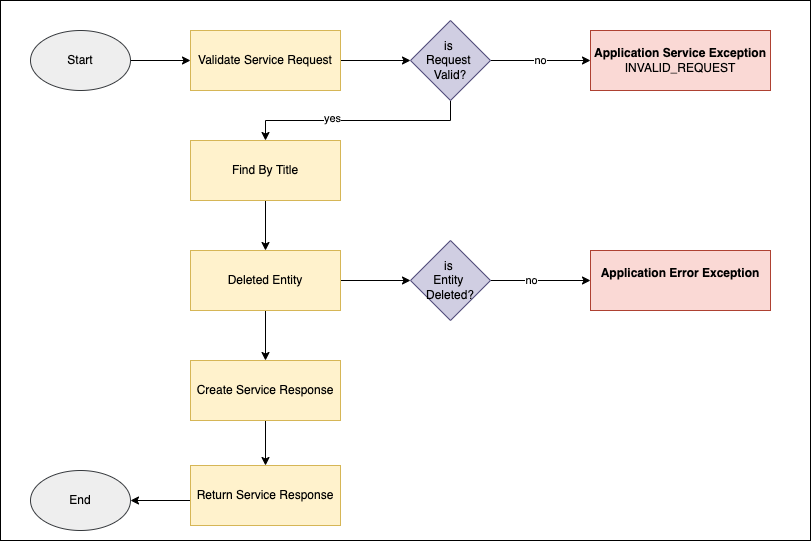

The diagram above was exported from draw.io. Its source (the exported page's mxGraphModel, read from the mxfile embedded in the PNG):
<mxGraphModel dx="905" dy="578" grid="1" gridSize="10" guides="1" tooltips="1" connect="1" arrows="1" fold="1" page="1" pageScale="1" pageWidth="827" pageHeight="1169" math="0" shadow="0">
  <root>
    <mxCell id="0" />
    <mxCell id="1" parent="0" />
    <mxCell id="2" value="" style="rounded=0;whiteSpace=wrap;html=1;fillColor=#FFFFFF;" parent="1" vertex="1">
      <mxGeometry x="120" y="60" width="810" height="540" as="geometry" />
    </mxCell>
    <mxCell id="3" style="edgeStyle=orthogonalEdgeStyle;rounded=0;orthogonalLoop=1;jettySize=auto;html=1;entryX=0;entryY=0.5;entryDx=0;entryDy=0;fontColor=#000000;strokeColor=#000000;" parent="1" source="4" target="16" edge="1">
      <mxGeometry relative="1" as="geometry" />
    </mxCell>
    <mxCell id="4" value="&lt;font color=&quot;#000000&quot;&gt;Validate Service Request&lt;/font&gt;" style="rounded=0;whiteSpace=wrap;html=1;fillColor=#fff2cc;strokeColor=#d6b656;" parent="1" vertex="1">
      <mxGeometry x="310" y="90" width="150" height="60" as="geometry" />
    </mxCell>
    <mxCell id="5" style="edgeStyle=orthogonalEdgeStyle;rounded=0;orthogonalLoop=1;jettySize=auto;html=1;entryX=0.5;entryY=0;entryDx=0;entryDy=0;strokeColor=#000000;" parent="1" source="6" target="9" edge="1">
      <mxGeometry relative="1" as="geometry" />
    </mxCell>
    <mxCell id="6" value="&lt;font color=&quot;#000000&quot;&gt;Find By Title&lt;/font&gt;" style="rounded=0;whiteSpace=wrap;html=1;fillColor=#fff2cc;strokeColor=#d6b656;" parent="1" vertex="1">
      <mxGeometry x="310" y="200" width="150" height="60" as="geometry" />
    </mxCell>
    <mxCell id="7" style="edgeStyle=orthogonalEdgeStyle;rounded=0;orthogonalLoop=1;jettySize=auto;html=1;entryX=0;entryY=0.5;entryDx=0;entryDy=0;strokeColor=#000000;" parent="1" source="9" target="20" edge="1">
      <mxGeometry relative="1" as="geometry" />
    </mxCell>
    <mxCell id="8" style="edgeStyle=orthogonalEdgeStyle;rounded=0;orthogonalLoop=1;jettySize=auto;html=1;entryX=0.5;entryY=0;entryDx=0;entryDy=0;strokeColor=#000000;" parent="1" source="9" target="23" edge="1">
      <mxGeometry relative="1" as="geometry" />
    </mxCell>
    <mxCell id="9" value="&lt;font color=&quot;#000000&quot;&gt;Deleted Entity&lt;/font&gt;" style="rounded=0;whiteSpace=wrap;html=1;fillColor=#fff2cc;strokeColor=#d6b656;" parent="1" vertex="1">
      <mxGeometry x="310" y="310" width="150" height="60" as="geometry" />
    </mxCell>
    <mxCell id="10" style="edgeStyle=orthogonalEdgeStyle;rounded=0;orthogonalLoop=1;jettySize=auto;html=1;fontColor=#000000;entryX=0;entryY=0.5;entryDx=0;entryDy=0;strokeColor=#000000;" parent="1" source="11" target="4" edge="1">
      <mxGeometry relative="1" as="geometry" />
    </mxCell>
    <mxCell id="11" value="&lt;font color=&quot;#000000&quot;&gt;Start&lt;/font&gt;" style="ellipse;whiteSpace=wrap;html=1;fillColor=#eeeeee;strokeColor=#36393d;" parent="1" vertex="1">
      <mxGeometry x="150" y="90" width="100" height="60" as="geometry" />
    </mxCell>
    <mxCell id="12" value="&lt;font color=&quot;#000000&quot;&gt;End&lt;/font&gt;" style="ellipse;whiteSpace=wrap;html=1;fillColor=#eeeeee;strokeColor=#36393d;" parent="1" vertex="1">
      <mxGeometry x="150" y="530" width="100" height="60" as="geometry" />
    </mxCell>
    <mxCell id="13" value="&lt;span style=&quot;&quot;&gt;no&lt;/span&gt;" style="edgeStyle=orthogonalEdgeStyle;rounded=0;orthogonalLoop=1;jettySize=auto;html=1;entryX=0;entryY=0.5;entryDx=0;entryDy=0;fontColor=#000000;strokeColor=#000000;labelBackgroundColor=#FFFFFF;" parent="1" source="16" target="17" edge="1">
      <mxGeometry relative="1" as="geometry" />
    </mxCell>
    <mxCell id="14" style="edgeStyle=orthogonalEdgeStyle;rounded=0;orthogonalLoop=1;jettySize=auto;html=1;entryX=0.5;entryY=0;entryDx=0;entryDy=0;strokeColor=#000000;" parent="1" source="16" target="6" edge="1">
      <mxGeometry relative="1" as="geometry">
        <Array as="points">
          <mxPoint x="570" y="180" />
          <mxPoint x="385" y="180" />
        </Array>
      </mxGeometry>
    </mxCell>
    <mxCell id="15" value="yes" style="edgeLabel;html=1;align=center;verticalAlign=middle;resizable=0;points=[];labelBackgroundColor=#FFFFFF;fontColor=#000000;" parent="14" vertex="1" connectable="0">
      <mxGeometry x="0.2333" y="-3" relative="1" as="geometry">
        <mxPoint as="offset" />
      </mxGeometry>
    </mxCell>
    <mxCell id="16" value="&lt;font color=&quot;#000000&quot;&gt;is&amp;nbsp;&lt;br&gt;Request&amp;nbsp;&lt;br&gt;Valid?&lt;/font&gt;" style="rhombus;whiteSpace=wrap;html=1;fillColor=#d0cee2;strokeColor=#56517e;" parent="1" vertex="1">
      <mxGeometry x="530" y="80" width="80" height="80" as="geometry" />
    </mxCell>
    <mxCell id="17" value="&lt;font color=&quot;#000000&quot;&gt;&lt;b&gt;Application Service Exception&lt;/b&gt;&lt;br&gt;INVALID_REQUEST&lt;br&gt;&lt;/font&gt;" style="rounded=0;whiteSpace=wrap;html=1;fillColor=#fad9d5;strokeColor=#ae4132;" parent="1" vertex="1">
      <mxGeometry x="710" y="90" width="180" height="60" as="geometry" />
    </mxCell>
    <mxCell id="18" style="edgeStyle=orthogonalEdgeStyle;rounded=0;orthogonalLoop=1;jettySize=auto;html=1;entryX=0;entryY=0.5;entryDx=0;entryDy=0;strokeColor=#000000;" parent="1" source="20" target="21" edge="1">
      <mxGeometry relative="1" as="geometry" />
    </mxCell>
    <mxCell id="19" value="no" style="edgeLabel;html=1;align=center;verticalAlign=middle;resizable=0;points=[];labelBackgroundColor=#FFFFFF;fontColor=#000000;" parent="18" vertex="1" connectable="0">
      <mxGeometry x="-0.2" y="2" relative="1" as="geometry">
        <mxPoint y="1" as="offset" />
      </mxGeometry>
    </mxCell>
    <mxCell id="20" value="&lt;font color=&quot;#000000&quot;&gt;is&amp;nbsp;&lt;br&gt;Entity&amp;nbsp;&lt;br&gt;Deleted?&lt;/font&gt;" style="rhombus;whiteSpace=wrap;html=1;fillColor=#d0cee2;strokeColor=#56517e;" parent="1" vertex="1">
      <mxGeometry x="530" y="300" width="80" height="80" as="geometry" />
    </mxCell>
    <mxCell id="21" value="&lt;font color=&quot;#000000&quot;&gt;&lt;b&gt;Application Error Exception&lt;/b&gt;&lt;br&gt;&lt;br&gt;&lt;/font&gt;" style="rounded=0;whiteSpace=wrap;html=1;fillColor=#fad9d5;strokeColor=#ae4132;" parent="1" vertex="1">
      <mxGeometry x="710" y="310" width="180" height="60" as="geometry" />
    </mxCell>
    <mxCell id="22" style="edgeStyle=orthogonalEdgeStyle;rounded=0;orthogonalLoop=1;jettySize=auto;html=1;entryX=0.5;entryY=0;entryDx=0;entryDy=0;strokeColor=#000000;" parent="1" source="23" target="25" edge="1">
      <mxGeometry relative="1" as="geometry" />
    </mxCell>
    <mxCell id="23" value="&lt;font color=&quot;#000000&quot;&gt;Create Service Response&lt;/font&gt;" style="rounded=0;whiteSpace=wrap;html=1;fillColor=#fff2cc;strokeColor=#d6b656;" parent="1" vertex="1">
      <mxGeometry x="310" y="420" width="150" height="60" as="geometry" />
    </mxCell>
    <mxCell id="24" style="edgeStyle=orthogonalEdgeStyle;rounded=0;orthogonalLoop=1;jettySize=auto;html=1;entryX=1;entryY=0.5;entryDx=0;entryDy=0;fontColor=#000000;strokeColor=#000000;" parent="1" target="12" edge="1">
      <mxGeometry relative="1" as="geometry">
        <mxPoint x="310" y="560" as="sourcePoint" />
      </mxGeometry>
    </mxCell>
    <mxCell id="25" value="&lt;font color=&quot;#000000&quot;&gt;Return Service Response&lt;/font&gt;" style="rounded=0;whiteSpace=wrap;html=1;fillColor=#fff2cc;strokeColor=#d6b656;" parent="1" vertex="1">
      <mxGeometry x="310" y="525" width="150" height="60" as="geometry" />
    </mxCell>
  </root>
</mxGraphModel>